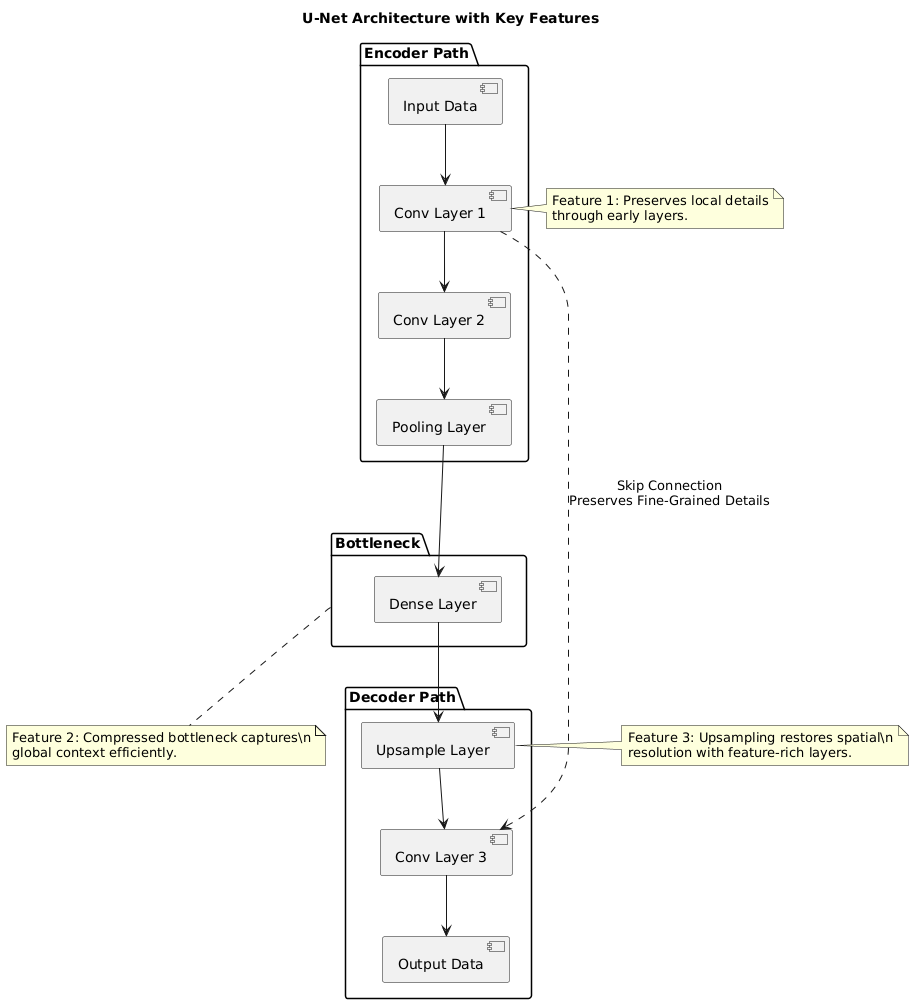

The diagram above was rendered by PlantUML. Its source (embedded in the PNG):
@startuml
title U-Net Architecture with Key Features

' Encoder Path (Downsampling)
package "Encoder Path" {
    [Input Data] --> [Conv Layer 1]
    [Conv Layer 1] --> [Conv Layer 2]
    [Conv Layer 2] --> [Pooling Layer]
}

' Bottleneck (Compressed Representation)
package "Bottleneck" {
    [Pooling Layer] --> [Dense Layer]
}

' Decoder Path (Upsampling)
package "Decoder Path" {
    [Dense Layer] --> [Upsample Layer]
    [Upsample Layer] --> [Conv Layer 3]
    [Conv Layer 3] --> [Output Data]
}

' Skip Connections
[Conv Layer 1] ..> [Conv Layer 3] : Skip Connection\nPreserves Fine-Grained Details

' Notes Highlighting Differences
note right of [Conv Layer 1]
    Feature 1: Preserves local details
    through early layers.
end note

note bottom of [Bottleneck]
    Feature 2: Compressed bottleneck captures\n
    global context efficiently.
end note

note left of [Upsample Layer]
    Feature 3: Upsampling restores spatial\n
    resolution with feature-rich layers.
end note
@enduml